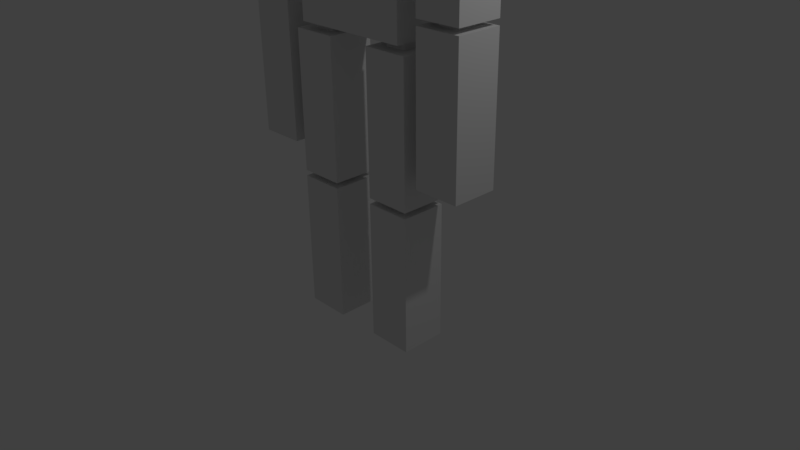 # Source: robot1.blend  (saved by Blender 2.77.0; exported with 4.5.12 LTS)
import bpy
from mathutils import Matrix  # noqa: F401  (used for matrix-valued properties, if any)

bpy.ops.wm.read_factory_settings(use_empty=True)
scene = bpy.context.scene
scene.name = 'Scene'

# ---- collections
col_collection_1 = bpy.data.collections.new('Collection 1'); scene.collection.children.link(col_collection_1)

# ---- materials (node trees are filled in below, after node groups)
mat_material = bpy.data.materials.new('Material')
mat_material.alpha_threshold = 0.0
mat_material.use_transparent_shadow = False
mat_material.roughness = 0.5
mat_material.line_color = (0.0, 0.0, 0.0, 1.0)

# ---- material node trees

# ---- world
world_world = bpy.data.worlds.new('World'); scene.world = world_world
world_world.color = (0.05088, 0.05088, 0.05088)
world_world.use_sun_shadow = False
world_world.sun_shadow_jitter_overblur = 0.0
world_world.cycles.sampling_method = 'MANUAL'

# ---- cameras
cam_camera = bpy.data.cameras.new('Camera')
cam_camera.clip_end = 100.0
cam_camera.lens = 35.0
cam_camera.sensor_width = 32.0
cam_camera.sensor_height = 18.0
cam_camera.ortho_scale = 7.314
cam_camera.dof.focus_distance = 0.0
cam_camera.dof.aperture_fstop = 128.0

# ---- lights
light_lamp = bpy.data.lights.new('Lamp', 'POINT')
light_lamp.transmission_factor = 0.0
light_lamp.cutoff_distance = 30.0
light_lamp.energy = 100.0
light_lamp.shadow_buffer_clip_start = 1.001
light_lamp.shadow_soft_size = 0.1
light_lamp.shadow_maximum_resolution = 0.006
light_lamp.use_absolute_resolution = True

# ---- meshes
me_cube_013 = bpy.data.meshes.new('Cube.013')
me_cube_013.from_pydata([(1.0, 1.0, -1.0), (1.0, -1.0, -1.0), (-1.0, -1.0, -1.0), (-1.0, 1.0, -1.0), (1.0, 1.0, 1.0), (1.0, -1.0, 1.0), (-1.0, -1.0, 1.0), (-1.0, 1.0, 1.0), (0.45, 0.45, 0.9277), (0.45, -0.45, 0.9277), (-0.45, -0.45, 0.9277), (-0.45, 0.45, 0.9277), (0.45, 0.45, 1.204), (0.45, -0.45, 1.204), (-0.45, -0.45, 1.204), (-0.45, 0.45, 1.204)], [], [(0, 1, 2, 3), (4, 7, 6, 5), (0, 4, 5, 1), (1, 5, 6, 2), (2, 6, 7, 3), (4, 0, 3, 7), (8, 9, 10, 11), (12, 15, 14, 13), (8, 12, 13, 9), (9, 13, 14, 10), (10, 14, 15, 11), (12, 8, 11, 15)])
me_cube_013.materials.append(mat_material)
me_cube_013.use_remesh_preserve_volume = False
me_cube_013.use_remesh_preserve_attributes = False
me_cube_013.use_mirror_vertex_groups = False
me_cube_013.update()
me_cube_012 = bpy.data.meshes.new('Cube.012')
me_cube_012.from_pydata([(1.0, 1.0, -1.0), (1.0, -1.0, -1.0), (-1.0, -1.0, -1.0), (-1.0, 1.0, -1.0), (1.0, 1.0, 1.0), (1.0, -1.0, 1.0), (-1.0, -1.0, 1.0), (-1.0, 1.0, 1.0), (0.45, 0.45, 0.9277), (0.45, -0.45, 0.9277), (-0.45, -0.45, 0.9277), (-0.45, 0.45, 0.9277), (0.45, 0.45, 1.204), (0.45, -0.45, 1.204), (-0.45, -0.45, 1.204), (-0.45, 0.45, 1.204)], [], [(0, 1, 2, 3), (4, 7, 6, 5), (0, 4, 5, 1), (1, 5, 6, 2), (2, 6, 7, 3), (4, 0, 3, 7), (8, 9, 10, 11), (12, 15, 14, 13), (8, 12, 13, 9), (9, 13, 14, 10), (10, 14, 15, 11), (12, 8, 11, 15)])
me_cube_012.materials.append(mat_material)
me_cube_012.use_remesh_preserve_volume = False
me_cube_012.use_remesh_preserve_attributes = False
me_cube_012.use_mirror_vertex_groups = False
me_cube_012.update()
me_cube_011 = bpy.data.meshes.new('Cube.011')
me_cube_011.from_pydata([(1.0, 1.0, -1.0), (1.0, -1.0, -1.0), (-1.0, -1.0, -1.0), (-1.0, 1.0, -1.0), (1.0, 1.0, 1.0), (1.0, -1.0, 1.0), (-1.0, -1.0, 1.0), (-1.0, 1.0, 1.0), (0.45, 0.45, 0.9277), (0.45, -0.45, 0.9277), (-0.45, -0.45, 0.9277), (-0.45, 0.45, 0.9277), (0.45, 0.45, 1.204), (0.45, -0.45, 1.204), (-0.45, -0.45, 1.204), (-0.45, 0.45, 1.204)], [], [(0, 1, 2, 3), (4, 7, 6, 5), (0, 4, 5, 1), (1, 5, 6, 2), (2, 6, 7, 3), (4, 0, 3, 7), (8, 9, 10, 11), (12, 15, 14, 13), (8, 12, 13, 9), (9, 13, 14, 10), (10, 14, 15, 11), (12, 8, 11, 15)])
me_cube_011.materials.append(mat_material)
me_cube_011.use_remesh_preserve_volume = False
me_cube_011.use_remesh_preserve_attributes = False
me_cube_011.use_mirror_vertex_groups = False
me_cube_011.update()
me_cube_010 = bpy.data.meshes.new('Cube.010')
me_cube_010.from_pydata([(1.0, 1.0, -1.0), (1.0, -1.0, -1.0), (-1.0, -1.0, -1.0), (-1.0, 1.0, -1.0), (1.0, 1.0, 1.0), (1.0, -1.0, 1.0), (-1.0, -1.0, 1.0), (-1.0, 1.0, 1.0), (0.45, 0.45, 0.9277), (0.45, -0.45, 0.9277), (-0.45, -0.45, 0.9277), (-0.45, 0.45, 0.9277), (0.45, 0.45, 1.204), (0.45, -0.45, 1.204), (-0.45, -0.45, 1.204), (-0.45, 0.45, 1.204)], [], [(0, 1, 2, 3), (4, 7, 6, 5), (0, 4, 5, 1), (1, 5, 6, 2), (2, 6, 7, 3), (4, 0, 3, 7), (8, 9, 10, 11), (12, 15, 14, 13), (8, 12, 13, 9), (9, 13, 14, 10), (10, 14, 15, 11), (12, 8, 11, 15)])
me_cube_010.materials.append(mat_material)
me_cube_010.use_remesh_preserve_volume = False
me_cube_010.use_remesh_preserve_attributes = False
me_cube_010.use_mirror_vertex_groups = False
me_cube_010.update()
me_cube_009 = bpy.data.meshes.new('Cube.009')
me_cube_009.from_pydata([(1.0, 1.0, -1.0), (1.0, -1.0, -1.0), (-1.0, -1.0, -1.0), (-1.0, 1.0, -1.0), (1.0, 1.0, 1.0), (1.0, -1.0, 1.0), (-1.0, -1.0, 1.0), (-1.0, 1.0, 1.0), (0.45, 0.45, 0.9277), (0.45, -0.45, 0.9277), (-0.45, -0.45, 0.9277), (-0.45, 0.45, 0.9277), (0.45, 0.45, 1.204), (0.45, -0.45, 1.204), (-0.45, -0.45, 1.204), (-0.45, 0.45, 1.204)], [], [(0, 1, 2, 3), (4, 7, 6, 5), (0, 4, 5, 1), (1, 5, 6, 2), (2, 6, 7, 3), (4, 0, 3, 7), (8, 9, 10, 11), (12, 15, 14, 13), (8, 12, 13, 9), (9, 13, 14, 10), (10, 14, 15, 11), (12, 8, 11, 15)])
me_cube_009.materials.append(mat_material)
me_cube_009.use_remesh_preserve_volume = False
me_cube_009.use_remesh_preserve_attributes = False
me_cube_009.use_mirror_vertex_groups = False
me_cube_009.update()
me_cube_008 = bpy.data.meshes.new('Cube.008')
me_cube_008.from_pydata([(1.0, 1.0, -1.0), (1.0, -1.0, -1.0), (-1.0, -1.0, -1.0), (-1.0, 1.0, -1.0), (1.0, 1.0, 1.0), (1.0, -1.0, 1.0), (-1.0, -1.0, 1.0), (-1.0, 1.0, 1.0), (0.45, 0.45, 0.9277), (0.45, -0.45, 0.9277), (-0.45, -0.45, 0.9277), (-0.45, 0.45, 0.9277), (0.45, 0.45, 1.204), (0.45, -0.45, 1.204), (-0.45, -0.45, 1.204), (-0.45, 0.45, 1.204)], [], [(0, 1, 2, 3), (4, 7, 6, 5), (0, 4, 5, 1), (1, 5, 6, 2), (2, 6, 7, 3), (4, 0, 3, 7), (8, 9, 10, 11), (12, 15, 14, 13), (8, 12, 13, 9), (9, 13, 14, 10), (10, 14, 15, 11), (12, 8, 11, 15)])
me_cube_008.materials.append(mat_material)
me_cube_008.use_remesh_preserve_volume = False
me_cube_008.use_remesh_preserve_attributes = False
me_cube_008.use_mirror_vertex_groups = False
me_cube_008.update()
me_cube_007 = bpy.data.meshes.new('Cube.007')
me_cube_007.from_pydata([(1.0, 1.0, -1.0), (1.0, -1.0, -1.0), (-1.0, -1.0, -1.0), (-1.0, 1.0, -1.0), (1.0, 1.0, 1.0), (1.0, -1.0, 1.0), (-1.0, -1.0, 1.0), (-1.0, 1.0, 1.0), (0.45, 0.45, 0.9277), (0.45, -0.45, 0.9277), (-0.45, -0.45, 0.9277), (-0.45, 0.45, 0.9277), (0.45, 0.45, 1.204), (0.45, -0.45, 1.204), (-0.45, -0.45, 1.204), (-0.45, 0.45, 1.204)], [], [(0, 1, 2, 3), (4, 7, 6, 5), (0, 4, 5, 1), (1, 5, 6, 2), (2, 6, 7, 3), (4, 0, 3, 7), (8, 9, 10, 11), (12, 15, 14, 13), (8, 12, 13, 9), (9, 13, 14, 10), (10, 14, 15, 11), (12, 8, 11, 15)])
me_cube_007.materials.append(mat_material)
me_cube_007.use_remesh_preserve_volume = False
me_cube_007.use_remesh_preserve_attributes = False
me_cube_007.use_mirror_vertex_groups = False
me_cube_007.update()
me_cube_006 = bpy.data.meshes.new('Cube.006')
me_cube_006.from_pydata([(1.0, 1.0, -1.0), (1.0, -1.0, -1.0), (-1.0, -1.0, -1.0), (-1.0, 1.0, -1.0), (1.0, 1.0, 1.0), (1.0, -1.0, 1.0), (-1.0, -1.0, 1.0), (-1.0, 1.0, 1.0), (0.45, 0.45, 0.9277), (0.45, -0.45, 0.9277), (-0.45, -0.45, 0.9277), (-0.45, 0.45, 0.9277), (0.45, 0.45, 1.204), (0.45, -0.45, 1.204), (-0.45, -0.45, 1.204), (-0.45, 0.45, 1.204)], [], [(0, 1, 2, 3), (4, 7, 6, 5), (0, 4, 5, 1), (1, 5, 6, 2), (2, 6, 7, 3), (4, 0, 3, 7), (8, 9, 10, 11), (12, 15, 14, 13), (8, 12, 13, 9), (9, 13, 14, 10), (10, 14, 15, 11), (12, 8, 11, 15)])
me_cube_006.materials.append(mat_material)
me_cube_006.use_remesh_preserve_volume = False
me_cube_006.use_remesh_preserve_attributes = False
me_cube_006.use_mirror_vertex_groups = False
me_cube_006.update()
me_cube_005 = bpy.data.meshes.new('Cube.005')
me_cube_005.from_pydata([(1.0, 1.0, -1.0), (1.0, -1.0, -1.0), (-1.0, -1.0, -1.0), (-1.0, 1.0, -1.0), (1.0, 1.0, 1.0), (1.0, -1.0, 1.0), (-1.0, -1.0, 1.0), (-1.0, 1.0, 1.0), (0.45, 0.45, 0.9277), (0.45, -0.45, 0.9277), (-0.45, -0.45, 0.9277), (-0.45, 0.45, 0.9277), (0.45, 0.45, 1.204), (0.45, -0.45, 1.204), (-0.45, -0.45, 1.204), (-0.45, 0.45, 1.204)], [], [(0, 1, 2, 3), (4, 7, 6, 5), (0, 4, 5, 1), (1, 5, 6, 2), (2, 6, 7, 3), (4, 0, 3, 7), (8, 9, 10, 11), (12, 15, 14, 13), (8, 12, 13, 9), (9, 13, 14, 10), (10, 14, 15, 11), (12, 8, 11, 15)])
me_cube_005.materials.append(mat_material)
me_cube_005.use_remesh_preserve_volume = False
me_cube_005.use_remesh_preserve_attributes = False
me_cube_005.use_mirror_vertex_groups = False
me_cube_005.update()
me_cube_004 = bpy.data.meshes.new('Cube.004')
me_cube_004.from_pydata([(1.0, 1.0, -1.0), (1.0, -1.0, -1.0), (-1.0, -1.0, -1.0), (-1.0, 1.0, -1.0), (1.0, 1.0, 1.0), (1.0, -1.0, 1.0), (-1.0, -1.0, 1.0), (-1.0, 1.0, 1.0), (0.45, 0.45, 0.9277), (0.45, -0.45, 0.9277), (-0.45, -0.45, 0.9277), (-0.45, 0.45, 0.9277), (0.45, 0.45, 1.204), (0.45, -0.45, 1.204), (-0.45, -0.45, 1.204), (-0.45, 0.45, 1.204)], [], [(0, 1, 2, 3), (4, 7, 6, 5), (0, 4, 5, 1), (1, 5, 6, 2), (2, 6, 7, 3), (4, 0, 3, 7), (8, 9, 10, 11), (12, 15, 14, 13), (8, 12, 13, 9), (9, 13, 14, 10), (10, 14, 15, 11), (12, 8, 11, 15)])
me_cube_004.materials.append(mat_material)
me_cube_004.use_remesh_preserve_volume = False
me_cube_004.use_remesh_preserve_attributes = False
me_cube_004.use_mirror_vertex_groups = False
me_cube_004.update()
me_cube_003 = bpy.data.meshes.new('Cube.003')
me_cube_003.from_pydata([(1.0, 1.0, -1.0), (1.0, -1.0, -1.0), (-1.0, -1.0, -1.0), (-1.0, 1.0, -1.0), (1.0, 1.0, 1.0), (1.0, -1.0, 1.0), (-1.0, -1.0, 1.0), (-1.0, 1.0, 1.0), (0.45, 0.45, 0.9277), (0.45, -0.45, 0.9277), (-0.45, -0.45, 0.9277), (-0.45, 0.45, 0.9277), (0.45, 0.45, 1.204), (0.45, -0.45, 1.204), (-0.45, -0.45, 1.204), (-0.45, 0.45, 1.204)], [], [(0, 1, 2, 3), (4, 7, 6, 5), (0, 4, 5, 1), (1, 5, 6, 2), (2, 6, 7, 3), (4, 0, 3, 7), (8, 9, 10, 11), (12, 15, 14, 13), (8, 12, 13, 9), (9, 13, 14, 10), (10, 14, 15, 11), (12, 8, 11, 15)])
me_cube_003.materials.append(mat_material)
me_cube_003.use_remesh_preserve_volume = False
me_cube_003.use_remesh_preserve_attributes = False
me_cube_003.use_mirror_vertex_groups = False
me_cube_003.update()
me_cube_002 = bpy.data.meshes.new('Cube.002')
me_cube_002.from_pydata([(1.0, 1.0, -1.0), (1.0, -1.0, -1.0), (-1.0, -1.0, -1.0), (-1.0, 1.0, -1.0), (1.0, 1.0, 1.0), (1.0, -1.0, 1.0), (-1.0, -1.0, 1.0), (-1.0, 1.0, 1.0), (0.45, 0.45, 0.9277), (0.45, -0.45, 0.9277), (-0.45, -0.45, 0.9277), (-0.45, 0.45, 0.9277), (0.45, 0.45, 1.204), (0.45, -0.45, 1.204), (-0.45, -0.45, 1.204), (-0.45, 0.45, 1.204)], [], [(0, 1, 2, 3), (4, 7, 6, 5), (0, 4, 5, 1), (1, 5, 6, 2), (2, 6, 7, 3), (4, 0, 3, 7), (8, 9, 10, 11), (12, 15, 14, 13), (8, 12, 13, 9), (9, 13, 14, 10), (10, 14, 15, 11), (12, 8, 11, 15)])
me_cube_002.materials.append(mat_material)
me_cube_002.use_remesh_preserve_volume = False
me_cube_002.use_remesh_preserve_attributes = False
me_cube_002.use_mirror_vertex_groups = False
me_cube_002.update()
me_cube = bpy.data.meshes.new('Cube')
me_cube.from_pydata([(1.0, 1.0, -1.0), (1.0, -1.0, -1.0), (-1.0, -1.0, -1.0), (-1.0, 1.0, -1.0), (1.0, 1.0, 1.0), (1.0, -1.0, 1.0), (-1.0, -1.0, 1.0), (-1.0, 1.0, 1.0), (0.45, 0.45, 0.9277), (0.45, -0.45, 0.9277), (-0.45, -0.45, 0.9277), (-0.45, 0.45, 0.9277), (0.45, 0.45, 1.204), (0.45, -0.45, 1.204), (-0.45, -0.45, 1.204), (-0.45, 0.45, 1.204)], [], [(0, 1, 2, 3), (4, 7, 6, 5), (0, 4, 5, 1), (1, 5, 6, 2), (2, 6, 7, 3), (4, 0, 3, 7), (8, 9, 10, 11), (12, 15, 14, 13), (8, 12, 13, 9), (9, 13, 14, 10), (10, 14, 15, 11), (12, 8, 11, 15)])
me_cube.materials.append(mat_material)
me_cube.use_remesh_preserve_volume = False
me_cube.use_remesh_preserve_attributes = False
me_cube.use_mirror_vertex_groups = False
me_cube.update()
arm_armature = bpy.data.armatures.new('Armature')  # bones are not reproduced

# ---- objects
ob_armature = bpy.data.objects.new('Armature', arm_armature)
ob_cube_012 = bpy.data.objects.new('Cube.012', me_cube_013)
ob_cube_011 = bpy.data.objects.new('Cube.011', me_cube_012)
ob_cube_010 = bpy.data.objects.new('Cube.010', me_cube_011)
ob_cube_009 = bpy.data.objects.new('Cube.009', me_cube_010)
ob_cube_008 = bpy.data.objects.new('Cube.008', me_cube_009)
ob_cube_007 = bpy.data.objects.new('Cube.007', me_cube_008)
ob_cube_006 = bpy.data.objects.new('Cube.006', me_cube_007)
ob_cube_005 = bpy.data.objects.new('Cube.005', me_cube_006)
ob_cube_004 = bpy.data.objects.new('Cube.004', me_cube_005)
ob_cube_003 = bpy.data.objects.new('Cube.003', me_cube_004)
ob_cube_002 = bpy.data.objects.new('Cube.002', me_cube_003)
ob_cube_001 = bpy.data.objects.new('Cube.001', me_cube_002)
ob_cube = bpy.data.objects.new('Cube', me_cube)
ob_lamp = bpy.data.objects.new('Lamp', light_lamp)
ob_camera = bpy.data.objects.new('Camera', cam_camera)

# ---- transforms, parenting, visibility, modifiers, constraints
ob_armature.location = (1.788e-07, 0.0, 2.951)
ob_armature.scale = (1.0, 1.0, 0.4233)
ob_armature.lineart.crease_threshold = 0.0
ob_cube_012.location = (0.02137, 1.657e-07, 5.566)
ob_cube_012.scale = (0.3527, 0.1324, 0.2154)
ob_cube_012.lock_rotations_4d = False
ob_cube_012.empty_display_type = 'ARROWS'
ob_cube_012.lineart.crease_threshold = 0.0
ob_cube_011.location = (0.01068, 1.689e-07, 6.218)
ob_cube_011.scale = (0.8074, 0.3031, 0.4012)
ob_cube_011.lock_rotations_4d = False
ob_cube_011.empty_display_type = 'ARROWS'
ob_cube_011.lineart.crease_threshold = 0.0
ob_cube_010.location = (-1.389, 7.862e-08, 4.167)
ob_cube_010.scale = (0.3031, 0.3031, 0.9184)
ob_cube_010.lock_rotations_4d = False
ob_cube_010.empty_display_type = 'ARROWS'
ob_cube_010.lineart.crease_threshold = 0.0
ob_cube_009.location = (-1.389, 7.862e-08, 2.254)
ob_cube_009.scale = (0.3031, 0.3031, 0.9184)
ob_cube_009.lock_rotations_4d = False
ob_cube_009.empty_display_type = 'ARROWS'
ob_cube_009.lineart.crease_threshold = 0.0
ob_cube_008.location = (1.4, 7.899e-08, 2.265)
ob_cube_008.scale = (0.3031, 0.3031, 0.9184)
ob_cube_008.lock_rotations_4d = False
ob_cube_008.empty_display_type = 'ARROWS'
ob_cube_008.lineart.crease_threshold = 0.0
ob_cube_007.location = (1.4, 7.899e-08, 4.177)
ob_cube_007.scale = (0.3031, 0.3031, 0.9184)
ob_cube_007.lock_rotations_4d = False
ob_cube_007.empty_display_type = 'ARROWS'
ob_cube_007.lineart.crease_threshold = 0.0
ob_cube_006.location = (0.03205, 1.291e-07, 5.053)
ob_cube_006.scale = (1.376, 0.3031, 0.4012)
ob_cube_006.lock_rotations_4d = False
ob_cube_006.empty_display_type = 'ARROWS'
ob_cube_006.lineart.crease_threshold = 0.0
ob_cube_005.location = (0.01068, 9.91e-08, 4.177)
ob_cube_005.scale = (0.9354, 0.3031, 0.4012)
ob_cube_005.lock_rotations_4d = False
ob_cube_005.empty_display_type = 'ARROWS'
ob_cube_005.lineart.crease_threshold = 0.0
ob_cube_004.location = (0.01068, 6.985e-08, 3.323)
ob_cube_004.scale = (0.8074, 0.3031, 0.4012)
ob_cube_004.lock_rotations_4d = False
ob_cube_004.empty_display_type = 'ARROWS'
ob_cube_004.lineart.crease_threshold = 0.0
ob_cube_003.location = (-0.609, 0.0, 1.908)
ob_cube_003.scale = (0.3031, 0.3031, 0.9184)
ob_cube_003.lock_rotations_4d = False
ob_cube_003.empty_display_type = 'ARROWS'
ob_cube_003.lineart.crease_threshold = 0.0
ob_cube_002.location = (0.609, 0.0, 1.908)
ob_cube_002.scale = (0.3031, 0.3031, 0.9184)
ob_cube_002.lock_rotations_4d = False
ob_cube_002.empty_display_type = 'ARROWS'
ob_cube_002.lineart.crease_threshold = 0.0
ob_cube_001.location = (0.609, 0.0, -0.004273)
ob_cube_001.scale = (0.3031, 0.3031, 0.9184)
ob_cube_001.lock_rotations_4d = False
ob_cube_001.empty_display_type = 'ARROWS'
ob_cube_001.lineart.crease_threshold = 0.0
ob_cube.location = (-0.609, 0.0, -0.004273)
ob_cube.scale = (0.3031, 0.3031, 0.9184)
ob_cube.lock_rotations_4d = False
ob_cube.empty_display_type = 'ARROWS'
ob_cube.lineart.crease_threshold = 0.0
ob_lamp.location = (4.076, 1.005, 5.904)
ob_lamp.rotation_euler = (0.6503, 0.05522, 1.866)
ob_lamp.lock_rotations_4d = False
ob_lamp.empty_display_type = 'ARROWS'
ob_lamp.color = (0.0, 0.0, 0.0, 0.0)
ob_lamp.lineart.crease_threshold = 0.0
ob_camera.location = (7.481, -6.508, 5.344)
ob_camera.rotation_euler = (1.109, 0.01082, 0.8149)
ob_camera.lock_rotations_4d = False
ob_camera.empty_display_type = 'ARROWS'
ob_camera.color = (0.0, 0.0, 0.0, 0.0)
ob_camera.display_type = 'WIRE'
ob_camera.lineart.crease_threshold = 0.0

# ---- collection membership
col_collection_1.objects.link(ob_armature)
col_collection_1.objects.link(ob_cube_012)
col_collection_1.objects.link(ob_cube_011)
col_collection_1.objects.link(ob_cube_010)
col_collection_1.objects.link(ob_cube_009)
col_collection_1.objects.link(ob_cube_008)
col_collection_1.objects.link(ob_cube_007)
col_collection_1.objects.link(ob_cube_006)
col_collection_1.objects.link(ob_cube_005)
col_collection_1.objects.link(ob_cube_004)
col_collection_1.objects.link(ob_cube_003)
col_collection_1.objects.link(ob_cube_002)
col_collection_1.objects.link(ob_cube_001)
col_collection_1.objects.link(ob_cube)
col_collection_1.objects.link(ob_lamp)
col_collection_1.objects.link(ob_camera)

# ---- scene / render settings (as saved in the file)
scene.camera = ob_camera
scene.frame_start = 1; scene.frame_end = 250; scene.frame_set(1)
scene.render.engine = 'BLENDER_EEVEE_NEXT'
scene.render.resolution_percentage = 50
scene.render.dither_intensity = 0.0
scene.cycles.use_denoising = False
scene.cycles.samples = 128
scene.cycles.sampling_pattern = 'TABULATED_SOBOL'
scene.cycles.light_sampling_threshold = 0.0
scene.cycles.use_adaptive_sampling = False
scene.cycles.use_light_tree = False
scene.cycles.blur_glossy = 0.0
scene.cycles.sample_clamp_indirect = 0.0
scene.view_settings.view_transform = 'Standard'
bpy.context.view_layer.update()
